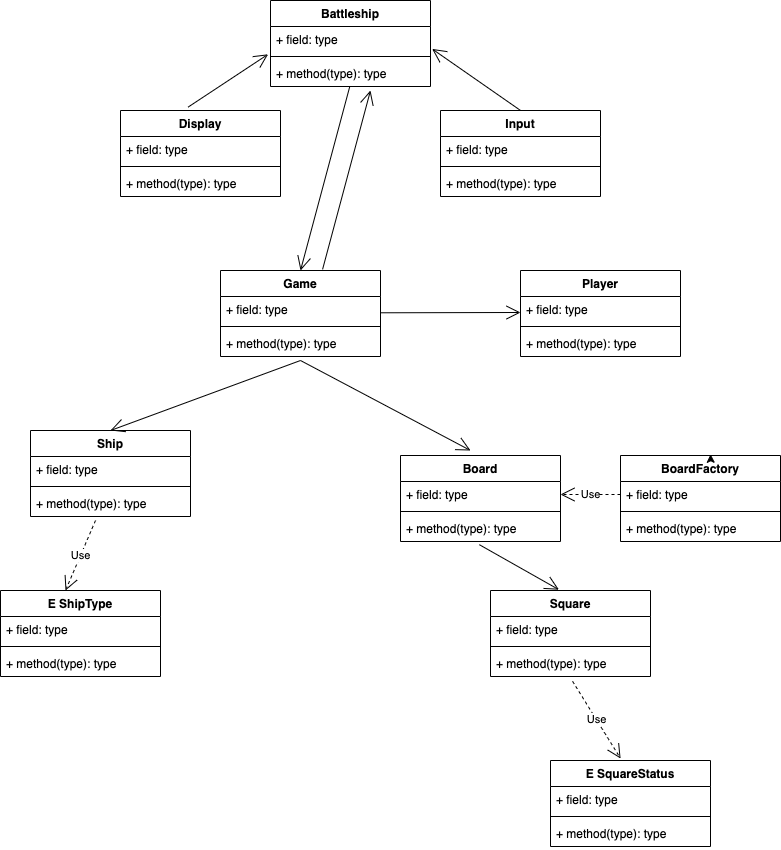

The diagram above was exported from draw.io. Its source (the exported page's mxGraphModel, read from the mxfile embedded in the PNG):
<mxGraphModel dx="1144" dy="609" grid="1" gridSize="10" guides="1" tooltips="1" connect="1" arrows="1" fold="1" page="1" pageScale="1" pageWidth="827" pageHeight="1169" math="0" shadow="0">
  <root>
    <mxCell id="0" />
    <mxCell id="1" parent="0" />
    <mxCell id="6" value="Battleship" style="swimlane;fontStyle=1;align=center;verticalAlign=top;childLayout=stackLayout;horizontal=1;startSize=26;horizontalStack=0;resizeParent=1;resizeParentMax=0;resizeLast=0;collapsible=1;marginBottom=0;" parent="1" vertex="1">
      <mxGeometry x="310" y="130" width="160" height="86" as="geometry" />
    </mxCell>
    <mxCell id="7" value="+ field: type" style="text;strokeColor=none;fillColor=none;align=left;verticalAlign=top;spacingLeft=4;spacingRight=4;overflow=hidden;rotatable=0;points=[[0,0.5],[1,0.5]];portConstraint=eastwest;" parent="6" vertex="1">
      <mxGeometry y="26" width="160" height="26" as="geometry" />
    </mxCell>
    <mxCell id="8" value="" style="line;strokeWidth=1;fillColor=none;align=left;verticalAlign=middle;spacingTop=-1;spacingLeft=3;spacingRight=3;rotatable=0;labelPosition=right;points=[];portConstraint=eastwest;strokeColor=inherit;" parent="6" vertex="1">
      <mxGeometry y="52" width="160" height="8" as="geometry" />
    </mxCell>
    <mxCell id="9" value="+ method(type): type" style="text;strokeColor=none;fillColor=none;align=left;verticalAlign=top;spacingLeft=4;spacingRight=4;overflow=hidden;rotatable=0;points=[[0,0.5],[1,0.5]];portConstraint=eastwest;" parent="6" vertex="1">
      <mxGeometry y="60" width="160" height="26" as="geometry" />
    </mxCell>
    <mxCell id="10" value="Display" style="swimlane;fontStyle=1;align=center;verticalAlign=top;childLayout=stackLayout;horizontal=1;startSize=26;horizontalStack=0;resizeParent=1;resizeParentMax=0;resizeLast=0;collapsible=1;marginBottom=0;" parent="1" vertex="1">
      <mxGeometry x="160" y="240" width="160" height="86" as="geometry" />
    </mxCell>
    <mxCell id="11" value="+ field: type" style="text;strokeColor=none;fillColor=none;align=left;verticalAlign=top;spacingLeft=4;spacingRight=4;overflow=hidden;rotatable=0;points=[[0,0.5],[1,0.5]];portConstraint=eastwest;" parent="10" vertex="1">
      <mxGeometry y="26" width="160" height="26" as="geometry" />
    </mxCell>
    <mxCell id="12" value="" style="line;strokeWidth=1;fillColor=none;align=left;verticalAlign=middle;spacingTop=-1;spacingLeft=3;spacingRight=3;rotatable=0;labelPosition=right;points=[];portConstraint=eastwest;strokeColor=inherit;" parent="10" vertex="1">
      <mxGeometry y="52" width="160" height="8" as="geometry" />
    </mxCell>
    <mxCell id="13" value="+ method(type): type" style="text;strokeColor=none;fillColor=none;align=left;verticalAlign=top;spacingLeft=4;spacingRight=4;overflow=hidden;rotatable=0;points=[[0,0.5],[1,0.5]];portConstraint=eastwest;" parent="10" vertex="1">
      <mxGeometry y="60" width="160" height="26" as="geometry" />
    </mxCell>
    <mxCell id="15" value="Input" style="swimlane;fontStyle=1;align=center;verticalAlign=top;childLayout=stackLayout;horizontal=1;startSize=26;horizontalStack=0;resizeParent=1;resizeParentMax=0;resizeLast=0;collapsible=1;marginBottom=0;" parent="1" vertex="1">
      <mxGeometry x="480" y="240" width="160" height="86" as="geometry" />
    </mxCell>
    <mxCell id="16" value="+ field: type" style="text;strokeColor=none;fillColor=none;align=left;verticalAlign=top;spacingLeft=4;spacingRight=4;overflow=hidden;rotatable=0;points=[[0,0.5],[1,0.5]];portConstraint=eastwest;" parent="15" vertex="1">
      <mxGeometry y="26" width="160" height="26" as="geometry" />
    </mxCell>
    <mxCell id="17" value="" style="line;strokeWidth=1;fillColor=none;align=left;verticalAlign=middle;spacingTop=-1;spacingLeft=3;spacingRight=3;rotatable=0;labelPosition=right;points=[];portConstraint=eastwest;strokeColor=inherit;" parent="15" vertex="1">
      <mxGeometry y="52" width="160" height="8" as="geometry" />
    </mxCell>
    <mxCell id="18" value="+ method(type): type" style="text;strokeColor=none;fillColor=none;align=left;verticalAlign=top;spacingLeft=4;spacingRight=4;overflow=hidden;rotatable=0;points=[[0,0.5],[1,0.5]];portConstraint=eastwest;" parent="15" vertex="1">
      <mxGeometry y="60" width="160" height="26" as="geometry" />
    </mxCell>
    <mxCell id="19" value="Game" style="swimlane;fontStyle=1;align=center;verticalAlign=top;childLayout=stackLayout;horizontal=1;startSize=26;horizontalStack=0;resizeParent=1;resizeParentMax=0;resizeLast=0;collapsible=1;marginBottom=0;" parent="1" vertex="1">
      <mxGeometry x="260" y="400" width="160" height="86" as="geometry" />
    </mxCell>
    <mxCell id="20" value="+ field: type" style="text;strokeColor=none;fillColor=none;align=left;verticalAlign=top;spacingLeft=4;spacingRight=4;overflow=hidden;rotatable=0;points=[[0,0.5],[1,0.5]];portConstraint=eastwest;" parent="19" vertex="1">
      <mxGeometry y="26" width="160" height="26" as="geometry" />
    </mxCell>
    <mxCell id="21" value="" style="line;strokeWidth=1;fillColor=none;align=left;verticalAlign=middle;spacingTop=-1;spacingLeft=3;spacingRight=3;rotatable=0;labelPosition=right;points=[];portConstraint=eastwest;strokeColor=inherit;" parent="19" vertex="1">
      <mxGeometry y="52" width="160" height="8" as="geometry" />
    </mxCell>
    <mxCell id="22" value="+ method(type): type" style="text;strokeColor=none;fillColor=none;align=left;verticalAlign=top;spacingLeft=4;spacingRight=4;overflow=hidden;rotatable=0;points=[[0,0.5],[1,0.5]];portConstraint=eastwest;" parent="19" vertex="1">
      <mxGeometry y="60" width="160" height="26" as="geometry" />
    </mxCell>
    <mxCell id="23" value="Player" style="swimlane;fontStyle=1;align=center;verticalAlign=top;childLayout=stackLayout;horizontal=1;startSize=26;horizontalStack=0;resizeParent=1;resizeParentMax=0;resizeLast=0;collapsible=1;marginBottom=0;" parent="1" vertex="1">
      <mxGeometry x="560" y="400" width="160" height="86" as="geometry" />
    </mxCell>
    <mxCell id="24" value="+ field: type" style="text;strokeColor=none;fillColor=none;align=left;verticalAlign=top;spacingLeft=4;spacingRight=4;overflow=hidden;rotatable=0;points=[[0,0.5],[1,0.5]];portConstraint=eastwest;" parent="23" vertex="1">
      <mxGeometry y="26" width="160" height="26" as="geometry" />
    </mxCell>
    <mxCell id="25" value="" style="line;strokeWidth=1;fillColor=none;align=left;verticalAlign=middle;spacingTop=-1;spacingLeft=3;spacingRight=3;rotatable=0;labelPosition=right;points=[];portConstraint=eastwest;strokeColor=inherit;" parent="23" vertex="1">
      <mxGeometry y="52" width="160" height="8" as="geometry" />
    </mxCell>
    <mxCell id="26" value="+ method(type): type" style="text;strokeColor=none;fillColor=none;align=left;verticalAlign=top;spacingLeft=4;spacingRight=4;overflow=hidden;rotatable=0;points=[[0,0.5],[1,0.5]];portConstraint=eastwest;" parent="23" vertex="1">
      <mxGeometry y="60" width="160" height="26" as="geometry" />
    </mxCell>
    <mxCell id="27" value="BoardFactory" style="swimlane;fontStyle=1;align=center;verticalAlign=top;childLayout=stackLayout;horizontal=1;startSize=26;horizontalStack=0;resizeParent=1;resizeParentMax=0;resizeLast=0;collapsible=1;marginBottom=0;" parent="1" vertex="1">
      <mxGeometry x="660" y="585" width="160" height="86" as="geometry" />
    </mxCell>
    <mxCell id="28" value="+ field: type" style="text;strokeColor=none;fillColor=none;align=left;verticalAlign=top;spacingLeft=4;spacingRight=4;overflow=hidden;rotatable=0;points=[[0,0.5],[1,0.5]];portConstraint=eastwest;" parent="27" vertex="1">
      <mxGeometry y="26" width="160" height="26" as="geometry" />
    </mxCell>
    <mxCell id="29" value="" style="line;strokeWidth=1;fillColor=none;align=left;verticalAlign=middle;spacingTop=-1;spacingLeft=3;spacingRight=3;rotatable=0;labelPosition=right;points=[];portConstraint=eastwest;strokeColor=inherit;" parent="27" vertex="1">
      <mxGeometry y="52" width="160" height="8" as="geometry" />
    </mxCell>
    <mxCell id="30" value="+ method(type): type" style="text;strokeColor=none;fillColor=none;align=left;verticalAlign=top;spacingLeft=4;spacingRight=4;overflow=hidden;rotatable=0;points=[[0,0.5],[1,0.5]];portConstraint=eastwest;" parent="27" vertex="1">
      <mxGeometry y="60" width="160" height="26" as="geometry" />
    </mxCell>
    <mxCell id="31" value="Board" style="swimlane;fontStyle=1;align=center;verticalAlign=top;childLayout=stackLayout;horizontal=1;startSize=26;horizontalStack=0;resizeParent=1;resizeParentMax=0;resizeLast=0;collapsible=1;marginBottom=0;" parent="1" vertex="1">
      <mxGeometry x="440" y="585" width="160" height="86" as="geometry" />
    </mxCell>
    <mxCell id="32" value="+ field: type" style="text;strokeColor=none;fillColor=none;align=left;verticalAlign=top;spacingLeft=4;spacingRight=4;overflow=hidden;rotatable=0;points=[[0,0.5],[1,0.5]];portConstraint=eastwest;" parent="31" vertex="1">
      <mxGeometry y="26" width="160" height="26" as="geometry" />
    </mxCell>
    <mxCell id="33" value="" style="line;strokeWidth=1;fillColor=none;align=left;verticalAlign=middle;spacingTop=-1;spacingLeft=3;spacingRight=3;rotatable=0;labelPosition=right;points=[];portConstraint=eastwest;strokeColor=inherit;" parent="31" vertex="1">
      <mxGeometry y="52" width="160" height="8" as="geometry" />
    </mxCell>
    <mxCell id="34" value="+ method(type): type" style="text;strokeColor=none;fillColor=none;align=left;verticalAlign=top;spacingLeft=4;spacingRight=4;overflow=hidden;rotatable=0;points=[[0,0.5],[1,0.5]];portConstraint=eastwest;" parent="31" vertex="1">
      <mxGeometry y="60" width="160" height="26" as="geometry" />
    </mxCell>
    <mxCell id="35" value="E ShipType" style="swimlane;fontStyle=1;align=center;verticalAlign=top;childLayout=stackLayout;horizontal=1;startSize=26;horizontalStack=0;resizeParent=1;resizeParentMax=0;resizeLast=0;collapsible=1;marginBottom=0;" parent="1" vertex="1">
      <mxGeometry x="40" y="720" width="160" height="86" as="geometry" />
    </mxCell>
    <mxCell id="36" value="+ field: type" style="text;strokeColor=none;fillColor=none;align=left;verticalAlign=top;spacingLeft=4;spacingRight=4;overflow=hidden;rotatable=0;points=[[0,0.5],[1,0.5]];portConstraint=eastwest;" parent="35" vertex="1">
      <mxGeometry y="26" width="160" height="26" as="geometry" />
    </mxCell>
    <mxCell id="37" value="" style="line;strokeWidth=1;fillColor=none;align=left;verticalAlign=middle;spacingTop=-1;spacingLeft=3;spacingRight=3;rotatable=0;labelPosition=right;points=[];portConstraint=eastwest;strokeColor=inherit;" parent="35" vertex="1">
      <mxGeometry y="52" width="160" height="8" as="geometry" />
    </mxCell>
    <mxCell id="38" value="+ method(type): type" style="text;strokeColor=none;fillColor=none;align=left;verticalAlign=top;spacingLeft=4;spacingRight=4;overflow=hidden;rotatable=0;points=[[0,0.5],[1,0.5]];portConstraint=eastwest;" parent="35" vertex="1">
      <mxGeometry y="60" width="160" height="26" as="geometry" />
    </mxCell>
    <mxCell id="39" value="Ship" style="swimlane;fontStyle=1;align=center;verticalAlign=top;childLayout=stackLayout;horizontal=1;startSize=26;horizontalStack=0;resizeParent=1;resizeParentMax=0;resizeLast=0;collapsible=1;marginBottom=0;" parent="1" vertex="1">
      <mxGeometry x="70" y="560" width="160" height="86" as="geometry" />
    </mxCell>
    <mxCell id="40" value="+ field: type" style="text;strokeColor=none;fillColor=none;align=left;verticalAlign=top;spacingLeft=4;spacingRight=4;overflow=hidden;rotatable=0;points=[[0,0.5],[1,0.5]];portConstraint=eastwest;" parent="39" vertex="1">
      <mxGeometry y="26" width="160" height="26" as="geometry" />
    </mxCell>
    <mxCell id="41" value="" style="line;strokeWidth=1;fillColor=none;align=left;verticalAlign=middle;spacingTop=-1;spacingLeft=3;spacingRight=3;rotatable=0;labelPosition=right;points=[];portConstraint=eastwest;strokeColor=inherit;" parent="39" vertex="1">
      <mxGeometry y="52" width="160" height="8" as="geometry" />
    </mxCell>
    <mxCell id="42" value="+ method(type): type" style="text;strokeColor=none;fillColor=none;align=left;verticalAlign=top;spacingLeft=4;spacingRight=4;overflow=hidden;rotatable=0;points=[[0,0.5],[1,0.5]];portConstraint=eastwest;" parent="39" vertex="1">
      <mxGeometry y="60" width="160" height="26" as="geometry" />
    </mxCell>
    <mxCell id="43" value="Square" style="swimlane;fontStyle=1;align=center;verticalAlign=top;childLayout=stackLayout;horizontal=1;startSize=26;horizontalStack=0;resizeParent=1;resizeParentMax=0;resizeLast=0;collapsible=1;marginBottom=0;" parent="1" vertex="1">
      <mxGeometry x="530" y="720" width="160" height="86" as="geometry" />
    </mxCell>
    <mxCell id="44" value="+ field: type" style="text;strokeColor=none;fillColor=none;align=left;verticalAlign=top;spacingLeft=4;spacingRight=4;overflow=hidden;rotatable=0;points=[[0,0.5],[1,0.5]];portConstraint=eastwest;" parent="43" vertex="1">
      <mxGeometry y="26" width="160" height="26" as="geometry" />
    </mxCell>
    <mxCell id="45" value="" style="line;strokeWidth=1;fillColor=none;align=left;verticalAlign=middle;spacingTop=-1;spacingLeft=3;spacingRight=3;rotatable=0;labelPosition=right;points=[];portConstraint=eastwest;strokeColor=inherit;" parent="43" vertex="1">
      <mxGeometry y="52" width="160" height="8" as="geometry" />
    </mxCell>
    <mxCell id="46" value="+ method(type): type" style="text;strokeColor=none;fillColor=none;align=left;verticalAlign=top;spacingLeft=4;spacingRight=4;overflow=hidden;rotatable=0;points=[[0,0.5],[1,0.5]];portConstraint=eastwest;" parent="43" vertex="1">
      <mxGeometry y="60" width="160" height="26" as="geometry" />
    </mxCell>
    <mxCell id="47" value="E SquareStatus" style="swimlane;fontStyle=1;align=center;verticalAlign=top;childLayout=stackLayout;horizontal=1;startSize=26;horizontalStack=0;resizeParent=1;resizeParentMax=0;resizeLast=0;collapsible=1;marginBottom=0;" parent="1" vertex="1">
      <mxGeometry x="590" y="890" width="160" height="86" as="geometry" />
    </mxCell>
    <mxCell id="48" value="+ field: type" style="text;strokeColor=none;fillColor=none;align=left;verticalAlign=top;spacingLeft=4;spacingRight=4;overflow=hidden;rotatable=0;points=[[0,0.5],[1,0.5]];portConstraint=eastwest;" parent="47" vertex="1">
      <mxGeometry y="26" width="160" height="26" as="geometry" />
    </mxCell>
    <mxCell id="49" value="" style="line;strokeWidth=1;fillColor=none;align=left;verticalAlign=middle;spacingTop=-1;spacingLeft=3;spacingRight=3;rotatable=0;labelPosition=right;points=[];portConstraint=eastwest;strokeColor=inherit;" parent="47" vertex="1">
      <mxGeometry y="52" width="160" height="8" as="geometry" />
    </mxCell>
    <mxCell id="50" value="+ method(type): type" style="text;strokeColor=none;fillColor=none;align=left;verticalAlign=top;spacingLeft=4;spacingRight=4;overflow=hidden;rotatable=0;points=[[0,0.5],[1,0.5]];portConstraint=eastwest;" parent="47" vertex="1">
      <mxGeometry y="60" width="160" height="26" as="geometry" />
    </mxCell>
    <mxCell id="55" value="Use" style="endArrow=open;endSize=12;dashed=1;html=1;rounded=0;" parent="1" edge="1">
      <mxGeometry width="160" relative="1" as="geometry">
        <mxPoint x="135" y="650" as="sourcePoint" />
        <mxPoint x="105" y="720" as="targetPoint" />
      </mxGeometry>
    </mxCell>
    <mxCell id="56" value="Use" style="endArrow=open;endSize=12;dashed=1;html=1;rounded=0;entryX=0.438;entryY=-0.023;entryDx=0;entryDy=0;entryPerimeter=0;exitX=0.513;exitY=1.185;exitDx=0;exitDy=0;exitPerimeter=0;" parent="1" source="46" target="47" edge="1">
      <mxGeometry width="160" relative="1" as="geometry">
        <mxPoint x="610" y="700" as="sourcePoint" />
        <mxPoint x="585" y="706" as="targetPoint" />
      </mxGeometry>
    </mxCell>
    <mxCell id="57" value="Use" style="endArrow=open;endSize=12;dashed=1;html=1;rounded=0;exitX=0;exitY=0.5;exitDx=0;exitDy=0;entryX=1;entryY=0.5;entryDx=0;entryDy=0;" parent="1" source="28" target="32" edge="1">
      <mxGeometry width="160" relative="1" as="geometry">
        <mxPoint x="145" y="660" as="sourcePoint" />
        <mxPoint x="360" y="660" as="targetPoint" />
      </mxGeometry>
    </mxCell>
    <mxCell id="58" style="edgeStyle=orthogonalEdgeStyle;rounded=0;orthogonalLoop=1;jettySize=auto;html=1;exitX=0.5;exitY=0;exitDx=0;exitDy=0;entryX=0.563;entryY=-0.014;entryDx=0;entryDy=0;entryPerimeter=0;" parent="1" source="27" target="27" edge="1">
      <mxGeometry relative="1" as="geometry" />
    </mxCell>
    <mxCell id="59" value="" style="endArrow=open;endFill=1;endSize=12;html=1;rounded=0;exitX=0.423;exitY=-0.04;exitDx=0;exitDy=0;exitPerimeter=0;entryX=-0.015;entryY=1.069;entryDx=0;entryDy=0;entryPerimeter=0;" parent="1" source="10" target="7" edge="1">
      <mxGeometry width="160" relative="1" as="geometry">
        <mxPoint x="310" y="100" as="sourcePoint" />
        <mxPoint x="470" y="100" as="targetPoint" />
      </mxGeometry>
    </mxCell>
    <mxCell id="60" value="" style="endArrow=open;endFill=1;endSize=12;html=1;rounded=0;exitX=0.423;exitY=-0.04;exitDx=0;exitDy=0;exitPerimeter=0;entryX=1.01;entryY=0.862;entryDx=0;entryDy=0;entryPerimeter=0;" parent="1" target="7" edge="1">
      <mxGeometry width="160" relative="1" as="geometry">
        <mxPoint x="560.08" y="239.99999999999994" as="sourcePoint" />
        <mxPoint x="639.9999999999999" y="187.23399999999998" as="targetPoint" />
      </mxGeometry>
    </mxCell>
    <mxCell id="61" value="" style="endArrow=open;endFill=1;endSize=12;html=1;rounded=0;exitX=0.493;exitY=1.123;exitDx=0;exitDy=0;exitPerimeter=0;entryX=0.428;entryY=-0.009;entryDx=0;entryDy=0;entryPerimeter=0;" parent="1" source="34" target="43" edge="1">
      <mxGeometry width="160" relative="1" as="geometry">
        <mxPoint x="340" y="590" as="sourcePoint" />
        <mxPoint x="500" y="590" as="targetPoint" />
      </mxGeometry>
    </mxCell>
    <mxCell id="62" value="" style="endArrow=open;endFill=1;endSize=12;html=1;rounded=0;entryX=0.5;entryY=0;entryDx=0;entryDy=0;" parent="1" target="39" edge="1">
      <mxGeometry width="160" relative="1" as="geometry">
        <mxPoint x="340" y="490" as="sourcePoint" />
        <mxPoint x="500" y="490" as="targetPoint" />
      </mxGeometry>
    </mxCell>
    <mxCell id="63" value="" style="endArrow=open;endFill=1;endSize=12;html=1;rounded=0;" parent="1" edge="1">
      <mxGeometry width="160" relative="1" as="geometry">
        <mxPoint x="340" y="490" as="sourcePoint" />
        <mxPoint x="510" y="580" as="targetPoint" />
      </mxGeometry>
    </mxCell>
    <mxCell id="64" value="" style="endArrow=open;endFill=1;endSize=12;html=1;rounded=0;" parent="1" edge="1">
      <mxGeometry width="160" relative="1" as="geometry">
        <mxPoint x="420" y="442.29" as="sourcePoint" />
        <mxPoint x="560" y="442" as="targetPoint" />
      </mxGeometry>
    </mxCell>
    <mxCell id="65" value="" style="endArrow=open;endFill=1;endSize=12;html=1;rounded=0;exitX=0.495;exitY=1.011;exitDx=0;exitDy=0;exitPerimeter=0;entryX=0.5;entryY=0;entryDx=0;entryDy=0;" parent="1" source="9" target="19" edge="1">
      <mxGeometry width="160" relative="1" as="geometry">
        <mxPoint x="400" y="400" as="sourcePoint" />
        <mxPoint x="560" y="400" as="targetPoint" />
      </mxGeometry>
    </mxCell>
    <mxCell id="66" value="" style="endArrow=open;endFill=1;endSize=12;html=1;rounded=0;exitX=0.638;exitY=-0.013;exitDx=0;exitDy=0;exitPerimeter=0;" parent="1" source="19" edge="1">
      <mxGeometry width="160" relative="1" as="geometry">
        <mxPoint x="400" y="400" as="sourcePoint" />
        <mxPoint x="410" y="220" as="targetPoint" />
      </mxGeometry>
    </mxCell>
  </root>
</mxGraphModel>